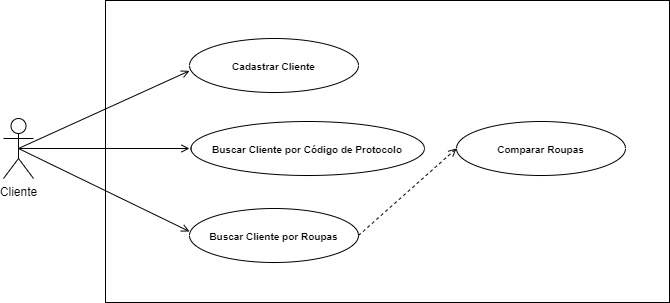

The diagram above was exported from draw.io. Its source (the exported page's mxGraphModel, read from the mxfile embedded in the PNG):
<mxGraphModel dx="942" dy="557" grid="0" gridSize="10" guides="1" tooltips="1" connect="1" arrows="1" fold="1" page="0" pageScale="1" pageWidth="827" pageHeight="1169" math="0" shadow="0">
  <root>
    <mxCell id="0" />
    <mxCell id="1" parent="0" />
    <mxCell id="_Dn6vq1zSksq1OzGV9lP-5" value="Cliente" style="shape=umlActor;verticalLabelPosition=bottom;verticalAlign=top;html=1;outlineConnect=0;" parent="1" vertex="1">
      <mxGeometry x="34" y="363" width="30" height="60" as="geometry" />
    </mxCell>
    <mxCell id="_Dn6vq1zSksq1OzGV9lP-14" value="" style="rounded=0;whiteSpace=wrap;html=1;" parent="1" vertex="1">
      <mxGeometry x="136" y="245" width="564" height="302" as="geometry" />
    </mxCell>
    <mxCell id="_Dn6vq1zSksq1OzGV9lP-17" value="" style="ellipse;whiteSpace=wrap;html=1;" parent="1" vertex="1">
      <mxGeometry x="220" y="283" width="169" height="54" as="geometry" />
    </mxCell>
    <mxCell id="_Dn6vq1zSksq1OzGV9lP-20" value="" style="endArrow=open;html=1;rounded=0;exitX=0.5;exitY=0.5;exitDx=0;exitDy=0;exitPerimeter=0;entryX=0;entryY=0.599;entryDx=0;entryDy=0;entryPerimeter=0;endFill=0;" parent="1" source="_Dn6vq1zSksq1OzGV9lP-5" target="_Dn6vq1zSksq1OzGV9lP-17" edge="1">
      <mxGeometry width="50" height="50" relative="1" as="geometry">
        <mxPoint x="381" y="419" as="sourcePoint" />
        <mxPoint x="431" y="369" as="targetPoint" />
      </mxGeometry>
    </mxCell>
    <mxCell id="_Dn6vq1zSksq1OzGV9lP-21" value="" style="endArrow=open;html=1;rounded=0;entryX=0;entryY=0.5;entryDx=0;entryDy=0;endFill=0;exitX=0.5;exitY=0.5;exitDx=0;exitDy=0;exitPerimeter=0;" parent="1" source="_Dn6vq1zSksq1OzGV9lP-5" edge="1">
      <mxGeometry width="50" height="50" relative="1" as="geometry">
        <mxPoint x="122" y="403" as="sourcePoint" />
        <mxPoint x="220" y="393" as="targetPoint" />
      </mxGeometry>
    </mxCell>
    <mxCell id="_Dn6vq1zSksq1OzGV9lP-22" value="" style="endArrow=open;html=1;rounded=0;entryX=0;entryY=0.5;entryDx=0;entryDy=0;endFill=0;exitX=0.5;exitY=0.5;exitDx=0;exitDy=0;exitPerimeter=0;" parent="1" source="_Dn6vq1zSksq1OzGV9lP-5" edge="1">
      <mxGeometry width="50" height="50" relative="1" as="geometry">
        <mxPoint x="135" y="417" as="sourcePoint" />
        <mxPoint x="220" y="476" as="targetPoint" />
      </mxGeometry>
    </mxCell>
    <mxCell id="_Dn6vq1zSksq1OzGV9lP-24" value="&lt;h1&gt;&lt;font style=&quot;font-size: 10px;&quot;&gt;Cadastrar Cliente&lt;/font&gt;&lt;/h1&gt;" style="text;html=1;strokeColor=none;fillColor=none;spacing=5;spacingTop=-20;whiteSpace=wrap;overflow=hidden;rounded=0;fontSize=9;align=center;" parent="1" vertex="1">
      <mxGeometry x="259" y="296.5" width="91" height="27" as="geometry" />
    </mxCell>
    <mxCell id="3Eg3z8NzhTjSW13Mk1rh-2" value="" style="ellipse;whiteSpace=wrap;html=1;" parent="1" vertex="1">
      <mxGeometry x="221.5" y="366" width="233.5" height="54" as="geometry" />
    </mxCell>
    <mxCell id="3Eg3z8NzhTjSW13Mk1rh-3" value="" style="ellipse;whiteSpace=wrap;html=1;" parent="1" vertex="1">
      <mxGeometry x="220" y="453" width="169" height="54" as="geometry" />
    </mxCell>
    <mxCell id="3Eg3z8NzhTjSW13Mk1rh-4" value="&lt;h1&gt;&lt;font style=&quot;font-size: 10px;&quot;&gt;Buscar Cliente por Código de Protocolo&lt;/font&gt;&lt;/h1&gt;" style="text;html=1;strokeColor=none;fillColor=none;spacing=5;spacingTop=-20;whiteSpace=wrap;overflow=hidden;rounded=0;fontSize=9;align=center;" parent="1" vertex="1">
      <mxGeometry x="231.25" y="379.5" width="214" height="27" as="geometry" />
    </mxCell>
    <mxCell id="3Eg3z8NzhTjSW13Mk1rh-5" value="&lt;h1&gt;&lt;font style=&quot;font-size: 10px;&quot;&gt;Buscar Cliente por Roupas&lt;/font&gt;&lt;/h1&gt;" style="text;html=1;strokeColor=none;fillColor=none;spacing=5;spacingTop=-20;whiteSpace=wrap;overflow=hidden;rounded=0;fontSize=9;align=center;" parent="1" vertex="1">
      <mxGeometry x="232.25" y="466.5" width="144.5" height="27" as="geometry" />
    </mxCell>
    <mxCell id="3Eg3z8NzhTjSW13Mk1rh-6" value="" style="ellipse;whiteSpace=wrap;html=1;" parent="1" vertex="1">
      <mxGeometry x="487" y="366" width="169" height="54" as="geometry" />
    </mxCell>
    <mxCell id="3Eg3z8NzhTjSW13Mk1rh-7" value="" style="endArrow=open;html=1;rounded=0;entryX=0;entryY=0.5;entryDx=0;entryDy=0;endFill=0;exitX=1;exitY=0.5;exitDx=0;exitDy=0;dashed=1;" parent="1" source="3Eg3z8NzhTjSW13Mk1rh-3" target="3Eg3z8NzhTjSW13Mk1rh-6" edge="1">
      <mxGeometry width="50" height="50" relative="1" as="geometry">
        <mxPoint x="376.75" y="424" as="sourcePoint" />
        <mxPoint x="547.75" y="507" as="targetPoint" />
      </mxGeometry>
    </mxCell>
    <mxCell id="3Eg3z8NzhTjSW13Mk1rh-8" value="&lt;h1&gt;&lt;font style=&quot;font-size: 10px;&quot;&gt;Comparar Roupas&lt;/font&gt;&lt;/h1&gt;" style="text;html=1;strokeColor=none;fillColor=none;spacing=5;spacingTop=-20;whiteSpace=wrap;overflow=hidden;rounded=0;fontSize=9;align=center;" parent="1" vertex="1">
      <mxGeometry x="499.25" y="379.5" width="144.5" height="27" as="geometry" />
    </mxCell>
  </root>
</mxGraphModel>